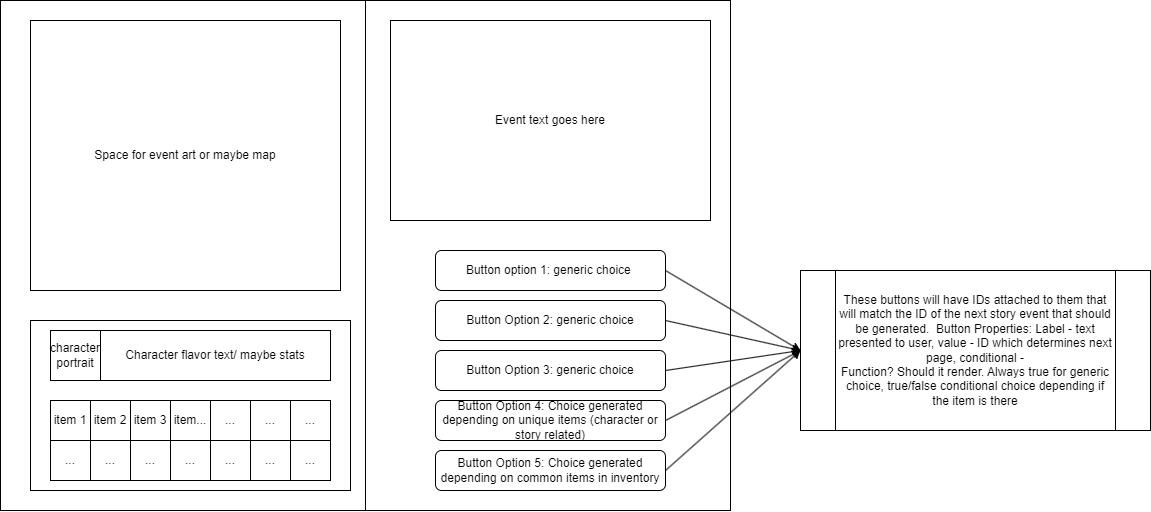

The diagram above was exported from draw.io. Its source (the exported page's mxGraphModel, read from the mxfile embedded in the PNG):
<mxGraphModel dx="1434" dy="758" grid="1" gridSize="10" guides="1" tooltips="1" connect="1" arrows="1" fold="1" page="1" pageScale="1" pageWidth="850" pageHeight="1100" math="0" shadow="0">
  <root>
    <mxCell id="0" />
    <mxCell id="1" parent="0" />
    <mxCell id="5iiut0CZBborgDehZoRO-1" value="" style="rounded=0;whiteSpace=wrap;html=1;" vertex="1" parent="1">
      <mxGeometry x="50" y="80" width="730" height="510" as="geometry" />
    </mxCell>
    <mxCell id="5iiut0CZBborgDehZoRO-2" value="" style="endArrow=none;html=1;rounded=0;entryX=0.5;entryY=0;entryDx=0;entryDy=0;exitX=0.5;exitY=1;exitDx=0;exitDy=0;" edge="1" parent="1" source="5iiut0CZBborgDehZoRO-1" target="5iiut0CZBborgDehZoRO-1">
      <mxGeometry width="50" height="50" relative="1" as="geometry">
        <mxPoint x="360" y="130" as="sourcePoint" />
        <mxPoint x="410" y="80" as="targetPoint" />
      </mxGeometry>
    </mxCell>
    <mxCell id="5iiut0CZBborgDehZoRO-5" value="Space for event art or maybe map" style="rounded=0;whiteSpace=wrap;html=1;" vertex="1" parent="1">
      <mxGeometry x="80" y="100" width="310" height="270" as="geometry" />
    </mxCell>
    <mxCell id="5iiut0CZBborgDehZoRO-6" value="" style="rounded=0;whiteSpace=wrap;html=1;" vertex="1" parent="1">
      <mxGeometry x="80" y="400" width="320" height="170" as="geometry" />
    </mxCell>
    <mxCell id="5iiut0CZBborgDehZoRO-7" value="Event text goes here" style="rounded=0;whiteSpace=wrap;html=1;" vertex="1" parent="1">
      <mxGeometry x="440" y="100" width="320" height="200" as="geometry" />
    </mxCell>
    <mxCell id="5iiut0CZBborgDehZoRO-10" value="character portrait" style="whiteSpace=wrap;html=1;aspect=fixed;" vertex="1" parent="1">
      <mxGeometry x="100" y="410" width="50" height="50" as="geometry" />
    </mxCell>
    <mxCell id="5iiut0CZBborgDehZoRO-11" value="Character flavor text/ maybe stats" style="rounded=0;whiteSpace=wrap;html=1;" vertex="1" parent="1">
      <mxGeometry x="150" y="410" width="230" height="50" as="geometry" />
    </mxCell>
    <mxCell id="5iiut0CZBborgDehZoRO-16" value="..." style="whiteSpace=wrap;html=1;aspect=fixed;" vertex="1" parent="1">
      <mxGeometry x="100" y="520" width="40" height="40" as="geometry" />
    </mxCell>
    <mxCell id="5iiut0CZBborgDehZoRO-17" value="item 1" style="whiteSpace=wrap;html=1;aspect=fixed;" vertex="1" parent="1">
      <mxGeometry x="100" y="480" width="40" height="40" as="geometry" />
    </mxCell>
    <mxCell id="5iiut0CZBborgDehZoRO-18" value="..." style="whiteSpace=wrap;html=1;aspect=fixed;" vertex="1" parent="1">
      <mxGeometry x="140" y="520" width="40" height="40" as="geometry" />
    </mxCell>
    <mxCell id="5iiut0CZBborgDehZoRO-19" value="item 2" style="whiteSpace=wrap;html=1;aspect=fixed;" vertex="1" parent="1">
      <mxGeometry x="140" y="480" width="40" height="40" as="geometry" />
    </mxCell>
    <mxCell id="5iiut0CZBborgDehZoRO-20" value="..." style="whiteSpace=wrap;html=1;aspect=fixed;" vertex="1" parent="1">
      <mxGeometry x="180" y="520" width="40" height="40" as="geometry" />
    </mxCell>
    <mxCell id="5iiut0CZBborgDehZoRO-21" value="item 3" style="whiteSpace=wrap;html=1;aspect=fixed;" vertex="1" parent="1">
      <mxGeometry x="180" y="480" width="40" height="40" as="geometry" />
    </mxCell>
    <mxCell id="5iiut0CZBborgDehZoRO-22" value="..." style="whiteSpace=wrap;html=1;aspect=fixed;" vertex="1" parent="1">
      <mxGeometry x="220" y="520" width="40" height="40" as="geometry" />
    </mxCell>
    <mxCell id="5iiut0CZBborgDehZoRO-23" value="item..." style="whiteSpace=wrap;html=1;aspect=fixed;" vertex="1" parent="1">
      <mxGeometry x="220" y="480" width="40" height="40" as="geometry" />
    </mxCell>
    <mxCell id="5iiut0CZBborgDehZoRO-24" value="..." style="whiteSpace=wrap;html=1;aspect=fixed;" vertex="1" parent="1">
      <mxGeometry x="260" y="520" width="40" height="40" as="geometry" />
    </mxCell>
    <mxCell id="5iiut0CZBborgDehZoRO-25" value="..." style="whiteSpace=wrap;html=1;aspect=fixed;" vertex="1" parent="1">
      <mxGeometry x="260" y="480" width="40" height="40" as="geometry" />
    </mxCell>
    <mxCell id="5iiut0CZBborgDehZoRO-26" value="..." style="whiteSpace=wrap;html=1;aspect=fixed;" vertex="1" parent="1">
      <mxGeometry x="300" y="520" width="40" height="40" as="geometry" />
    </mxCell>
    <mxCell id="5iiut0CZBborgDehZoRO-27" value="..." style="whiteSpace=wrap;html=1;aspect=fixed;" vertex="1" parent="1">
      <mxGeometry x="340" y="520" width="40" height="40" as="geometry" />
    </mxCell>
    <mxCell id="5iiut0CZBborgDehZoRO-28" value="..." style="whiteSpace=wrap;html=1;aspect=fixed;" vertex="1" parent="1">
      <mxGeometry x="300" y="480" width="40" height="40" as="geometry" />
    </mxCell>
    <mxCell id="5iiut0CZBborgDehZoRO-29" value="..." style="whiteSpace=wrap;html=1;aspect=fixed;" vertex="1" parent="1">
      <mxGeometry x="340" y="480" width="40" height="40" as="geometry" />
    </mxCell>
    <mxCell id="5iiut0CZBborgDehZoRO-30" value="Button option 1: generic choice&amp;nbsp;" style="rounded=1;whiteSpace=wrap;html=1;" vertex="1" parent="1">
      <mxGeometry x="485" y="330" width="230" height="40" as="geometry" />
    </mxCell>
    <mxCell id="5iiut0CZBborgDehZoRO-31" value="Button Option 2: generic choice" style="rounded=1;whiteSpace=wrap;html=1;" vertex="1" parent="1">
      <mxGeometry x="485" y="380" width="230" height="40" as="geometry" />
    </mxCell>
    <mxCell id="5iiut0CZBborgDehZoRO-32" value="Button Option 3: generic choice" style="rounded=1;whiteSpace=wrap;html=1;" vertex="1" parent="1">
      <mxGeometry x="485" y="430" width="230" height="40" as="geometry" />
    </mxCell>
    <mxCell id="5iiut0CZBborgDehZoRO-33" value="Button Option 4: Choice generated depending on unique items (character or story related)" style="rounded=1;whiteSpace=wrap;html=1;" vertex="1" parent="1">
      <mxGeometry x="485" y="480" width="230" height="40" as="geometry" />
    </mxCell>
    <mxCell id="5iiut0CZBborgDehZoRO-34" value="Button Option 5: Choice generated depending on common items in inventory" style="rounded=1;whiteSpace=wrap;html=1;" vertex="1" parent="1">
      <mxGeometry x="485" y="530" width="230" height="40" as="geometry" />
    </mxCell>
    <mxCell id="5iiut0CZBborgDehZoRO-41" value="" style="endArrow=classic;html=1;rounded=0;entryX=0;entryY=0.5;entryDx=0;entryDy=0;exitX=1;exitY=0.5;exitDx=0;exitDy=0;" edge="1" parent="1" source="5iiut0CZBborgDehZoRO-30" target="5iiut0CZBborgDehZoRO-46">
      <mxGeometry width="50" height="50" relative="1" as="geometry">
        <mxPoint x="700" y="320" as="sourcePoint" />
        <mxPoint x="860" y="425" as="targetPoint" />
        <Array as="points" />
      </mxGeometry>
    </mxCell>
    <mxCell id="5iiut0CZBborgDehZoRO-42" value="" style="endArrow=classic;html=1;rounded=0;exitX=1;exitY=0.5;exitDx=0;exitDy=0;entryX=0;entryY=0.5;entryDx=0;entryDy=0;" edge="1" parent="1" source="5iiut0CZBborgDehZoRO-31" target="5iiut0CZBborgDehZoRO-46">
      <mxGeometry width="50" height="50" relative="1" as="geometry">
        <mxPoint x="700" y="320" as="sourcePoint" />
        <mxPoint x="860" y="425" as="targetPoint" />
      </mxGeometry>
    </mxCell>
    <mxCell id="5iiut0CZBborgDehZoRO-43" value="" style="endArrow=classic;html=1;rounded=0;exitX=1;exitY=0.5;exitDx=0;exitDy=0;entryX=0;entryY=0.5;entryDx=0;entryDy=0;" edge="1" parent="1" source="5iiut0CZBborgDehZoRO-32" target="5iiut0CZBborgDehZoRO-46">
      <mxGeometry width="50" height="50" relative="1" as="geometry">
        <mxPoint x="700" y="320" as="sourcePoint" />
        <mxPoint x="860" y="425" as="targetPoint" />
      </mxGeometry>
    </mxCell>
    <mxCell id="5iiut0CZBborgDehZoRO-44" value="" style="endArrow=classic;html=1;rounded=0;exitX=1;exitY=0.5;exitDx=0;exitDy=0;entryX=0;entryY=0.5;entryDx=0;entryDy=0;" edge="1" parent="1" source="5iiut0CZBborgDehZoRO-33" target="5iiut0CZBborgDehZoRO-46">
      <mxGeometry width="50" height="50" relative="1" as="geometry">
        <mxPoint x="700" y="320" as="sourcePoint" />
        <mxPoint x="860" y="425" as="targetPoint" />
      </mxGeometry>
    </mxCell>
    <mxCell id="5iiut0CZBborgDehZoRO-45" value="" style="endArrow=classic;html=1;rounded=0;exitX=1;exitY=0.5;exitDx=0;exitDy=0;entryX=0;entryY=0.5;entryDx=0;entryDy=0;" edge="1" parent="1" source="5iiut0CZBborgDehZoRO-34" target="5iiut0CZBborgDehZoRO-46">
      <mxGeometry width="50" height="50" relative="1" as="geometry">
        <mxPoint x="700" y="320" as="sourcePoint" />
        <mxPoint x="860" y="425" as="targetPoint" />
      </mxGeometry>
    </mxCell>
    <mxCell id="5iiut0CZBborgDehZoRO-46" value="These buttons will have IDs attached to them that will match the ID of the next story event that should be generated.&amp;nbsp; Button Properties: Label - text presented to user, value - ID which determines next page, conditional - &lt;br&gt;Function? Should it render. Always true for generic choice, true/false conditional choice depending if the item is there" style="shape=process;whiteSpace=wrap;html=1;backgroundOutline=1;" vertex="1" parent="1">
      <mxGeometry x="850" y="350" width="350" height="160" as="geometry" />
    </mxCell>
  </root>
</mxGraphModel>